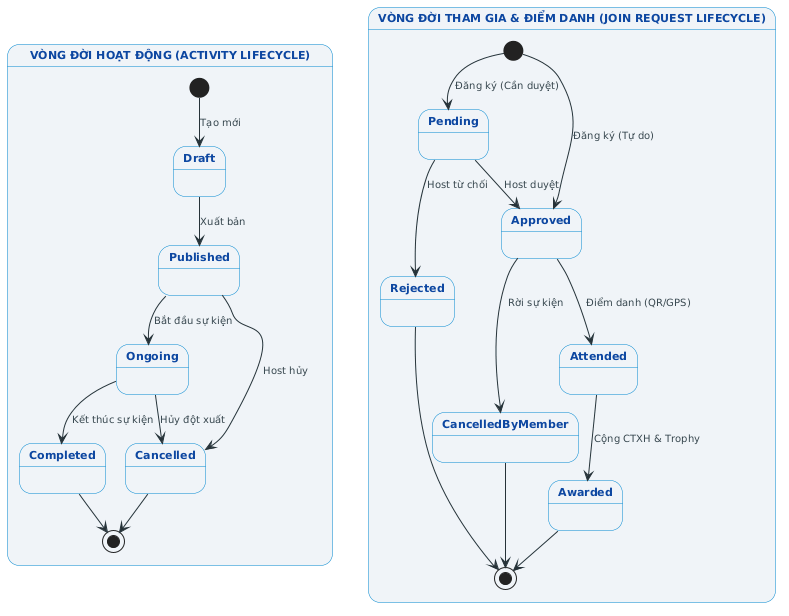

The diagram above was rendered by PlantUML. Its source (embedded in the PNG):
@startuml
skinparam backgroundColor #FFFFFF
skinparam shadowing false
skinparam defaultFontName "Noto Sans, Arial, sans-serif"
skinparam defaultFontSize 11
skinparam ArrowFontName "Noto Sans, Arial, sans-serif"
skinparam arrowColor #263238
skinparam arrowFontColor #37474F
skinparam arrowFontSize 10
skinparam stateBackgroundColor #F0F4F8
skinparam stateBorderColor #0288D1
skinparam stateFontColor #0D47A1
skinparam stateFontStyle bold

state "VÒNG ĐỜI HOẠT ĐỘNG (ACTIVITY LIFECYCLE)" as ActivityLifecycle {
  [*] --> Draft : Tạo mới
  Draft --> Published : Xuất bản
  Published --> Ongoing : Bắt đầu sự kiện
  Ongoing --> Completed : Kết thúc sự kiện
  
  Published --> Cancelled : Host hủy
  Ongoing --> Cancelled : Hủy đột xuất
  Completed --> [*]
  Cancelled --> [*]
}

state "VÒNG ĐỜI THAM GIA & ĐIỂM DANH (JOIN REQUEST LIFECYCLE)" as ParticipationLifecycle {
  [*] --> Pending : Đăng ký (Cần duyệt)
  [*] --> Approved : Đăng ký (Tự do)
  
  Pending --> Approved : Host duyệt
  Pending --> Rejected : Host từ chối
  
  Approved --> Attended : Điểm danh (QR/GPS)
  Attended --> Awarded : Cộng CTXH & Trophy
  
  Approved --> CancelledByMember : Rời sự kiện
  
  Awarded --> [*]
  Rejected --> [*]
  CancelledByMember --> [*]
}
@enduml